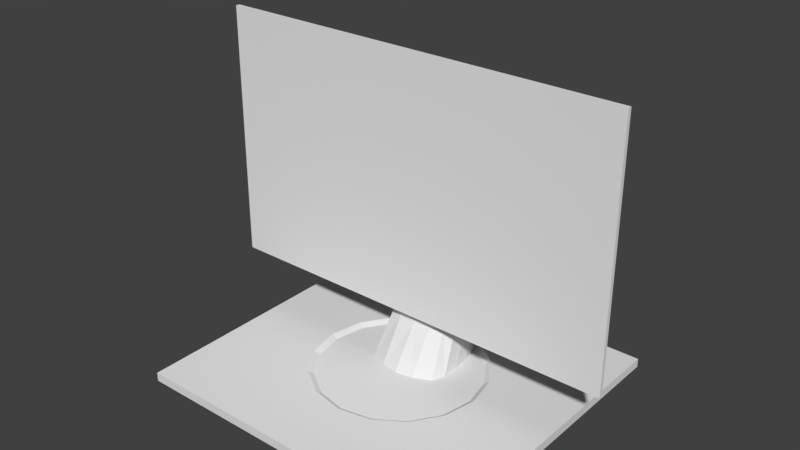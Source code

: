 # Source: Computer.blend  (saved by Blender 2.78.0; exported with 4.5.12 LTS)
import bpy
from mathutils import Matrix  # noqa: F401  (used for matrix-valued properties, if any)

bpy.ops.wm.read_factory_settings(use_empty=True)
scene = bpy.context.scene
scene.name = 'Scene'

# ---- collections
col_collection_1 = bpy.data.collections.new('Collection 1'); scene.collection.children.link(col_collection_1)

# ---- images (referenced by path relative to the original .blend; pixels are not part of the script)
import os
ASSET_DIR = os.environ.get("B2B_ASSET_DIR", "")  # directory of the original .blend (textures are referenced by path, not embedded)
HERE = os.path.dirname(os.path.abspath(__file__))  # packed textures are extracted next to this script under _unpacked/

def load_image(name, relpath, width, height, colorspace="sRGB"):
    """Load a texture the original file referenced (path relative to the .blend, or extracted next to this script)."""
    p = next((c for c in (os.path.join(HERE, relpath), os.path.join(ASSET_DIR, relpath)) if relpath and os.path.exists(c)), "")
    if p:
        img = bpy.data.images.load(p, check_existing=True)
        img.name = name
    else:  # same state as the original file: an image datablock whose file is absent (Cycles renders it pink)
        img = bpy.data.images.new(name, width, height)
        img.source = "FILE"
        img.filepath = "//" + (relpath or name)
    img.colorspace_settings.name = colorspace
    return img
img_computer = load_image('Computer', '', 1024, 1024, 'sRGB')

# ---- materials (node trees are filled in below, after node groups)
mat_material_001 = bpy.data.materials.new('Material.001')
mat_material_001.alpha_threshold = 0.0
mat_material_001.roughness = 0.5

# ---- material node trees
mat_material_001.use_nodes = True; mat_material_001.node_tree.nodes.clear()
_N = mat_material_001.node_tree.nodes; _L = mat_material_001.node_tree.links
n0 = _N.new('ShaderNodeOutputMaterial'); n0.name = 'Material Output'; n0.location = (300, 300)
n1 = _N.new('ShaderNodeBsdfDiffuse'); n1.name = 'Diffuse BSDF'; n1.location = (10, 300)
n2 = _N.new('ShaderNodeTexImage'); n2.name = 'Image Texture'; n2.location = (192, 146)
n2.width = 140
n2.image = img_computer
_L.new(n1.outputs[0], n0.inputs[0])
n0.is_active_output = True

# ---- world
world_world = bpy.data.worlds.new('World'); scene.world = world_world
world_world.color = (0.05088, 0.05088, 0.05088)
world_world.use_sun_shadow = False
world_world.sun_shadow_jitter_overblur = 0.0
world_world.cycles.sampling_method = 'MANUAL'

# ---- meshes
me_cube = bpy.data.meshes.new('Cube')
me_cube.from_pydata([(-0.3236, -0.2987, 0.0), (-0.1187, -0.1187, 0.01702), (-0.1187, 0.1187, 0.01702), (-0.3236, -0.2987, 0.01702), (-0.1679, -8.976e-09, 0.01702), (-0.06424, 0.1551, 0.01702), (-0.06424, -0.1551, 0.01702), (-0.1551, 0.06424, 0.01702), (-0.1551, -0.06424, 0.01702), (-0.06514, 0.1387, 0.01012), (-0.1111, 0.1111, 0.01012), (-0.06013, -0.1452, 0.01012), (-0.1111, -0.1111, 0.01012), (-0.1452, 0.06013, 0.01012), (-0.1452, -0.06013, 0.01012), (-0.1571, -1.449e-08, 0.01012), (-0.06804, 0.008884, 0.01012), (-0.07714, 0.06758, 0.01012), (-0.06758, -0.06758, 0.01012), (-0.05824, 0.07631, 0.1805), (-0.05454, 0.1783, 0.2347), (-0.07076, 0.1284, 0.2056), (-0.3236, 1.663e-06, 0.0), (-0.3236, 1.633e-06, 0.01702), (-0.2489, 0.2987, 0.0), (-0.2489, -0.2987, 0.0), (-0.2489, 0.2987, 0.01702), (-0.2489, -0.2987, 0.01702), (-0.2489, 6.964e-08, 0.0), (-0.3236, 0.2489, 0.0), (-0.3236, 0.2489, 0.01702), (-0.2489, 0.2489, 0.0), (-0.3236, -0.2489, 0.0), (-0.3236, -0.2489, 0.01702), (-0.2489, -0.2489, 0.0), (-0.05824, 0.07399, 0.2307), (-0.05809, 0.139, 0.3359), (-0.07076, 0.1027, 0.2751), (-0.06177, 0.05886, 0.2304), (-0.07138, 0.07582, 0.3815), (-0.07908, 0.0655, 0.294), (-0.3992, 0.02532, 0.2322), (-0.3992, 0.02554, 0.3774), (-0.3992, 0.02542, 0.2998), (-0.3992, 0.01756, 0.2322), (-0.3992, 0.01778, 0.3774), (-0.3992, 0.01766, 0.2998), (-0.3992, 0.02589, 0.6131), (-0.3992, 0.01813, 0.6131), (-0.3992, 0.02517, 0.1193), (-0.3992, 0.01741, 0.1193), (-0.03212, 0.1615, 0.01702), (-0.03212, -0.1615, 0.01702), (-0.03379, -0.006954, 0.01012), (-0.03007, 0.1512, 0.01012), (-0.03007, -0.1512, 0.01012), (-0.03379, -0.06758, 0.01012), (-0.03379, 0.06611, 0.1759), (-0.03007, 0.2034, 0.2424), (-0.1245, 0.2987, 0.0), (-0.1245, -0.2987, 0.0), (-0.1245, 0.2987, 0.01702), (-0.1245, -0.2987, 0.01702), (-0.1245, 5.48e-08, 0.0), (-0.1245, 0.2489, 0.0), (-0.1245, -0.2489, 0.0), (-0.03379, 0.06565, 0.2175), (-0.03007, 0.1465, 0.3462), (-0.03379, 0.05886, 0.2267), (-0.03007, 0.07371, 0.4303), (-0.1996, 0.02532, 0.1713), (-0.1996, 0.02555, 0.5292), (-0.1996, 0.01756, 0.2322), (-0.1996, 0.01779, 0.3834), (-0.1996, 0.01766, 0.2998), (-0.1996, 0.0259, 0.6131), (-0.1996, 0.01814, 0.6131), (-0.1996, 0.02517, 0.1193), (-0.1996, 0.01741, 0.1193), (-0.0553, 0.1679, 0.1222), (-0.07076, 0.1077, 0.1079), (-0.05824, 0.05308, 0.09399), (-0.03379, 0.04204, 0.09141), (-0.03007, 0.1871, 0.1263), (-0.1615, 0.03212, 0.01702), (-0.1512, 0.03007, 0.01012), (-0.07717, 0.03379, 0.01012), (-0.0696, 0.09803, 0.1907), (-0.3236, 0.1245, 0.0), (-0.3236, 0.1245, 0.01702), (-0.2489, 0.1245, 0.0), (-0.0696, 0.08494, 0.2463), (-0.07265, 0.06218, 0.2603), (-0.3992, 0.02537, 0.266), (-0.3992, 0.01761, 0.266), (-0.1996, 0.01761, 0.266), (-0.1245, 0.1245, 0.0), (-0.0696, 0.07568, 0.1004), (-0.3236, 0.2987, 0.0), (-0.3236, 0.2987, 0.01702), (-0.1369, 0.09147, 0.01702), (-0.1281, 0.08562, 0.01012), (-0.074, 0.1034, 0.01012), (-0.06466, 0.1547, 0.2199), (-0.2489, 0.2987, 0.0), (-0.06466, 0.1197, 0.3032), (-0.08585, 0.07029, 0.3432), (-0.3992, 0.02548, 0.3386), (-0.3992, 0.01772, 0.3386), (-0.1996, 0.01773, 0.3416), (-0.1245, 0.2987, 0.0), (-0.06466, 0.1391, 0.1154), (0.3236, -0.2987, 0.0), (0.1187, -0.1187, 0.01702), (0.1187, 0.1187, 0.01702), (0.3236, -0.2987, 0.01702), (0.0, 0.1679, 0.01702), (0.0, -0.1679, 0.01702), (0.1679, -8.976e-09, 0.01702), (0.06424, 0.1551, 0.01702), (0.06424, -0.1551, 0.01702), (0.1551, 0.06424, 0.01702), (0.1551, -0.06424, 0.01702), (0.06514, 0.1387, 0.01012), (0.1111, 0.1111, 0.01012), (0.06013, -0.1452, 0.01012), (0.1111, -0.1111, 0.01012), (0.1452, 0.06013, 0.01012), (0.0, 0.1571, 0.01012), (0.0, -0.1571, 0.01012), (0.1452, -0.06013, 0.01012), (0.1571, -1.449e-08, 0.01012), (0.0, -0.06758, 0.01012), (0.0, -0.01332, 0.01012), (0.06804, 0.008884, 0.01012), (0.07714, 0.06758, 0.01012), (0.06758, -0.06758, 0.01012), (0.0, 0.2088, 0.245), (0.0, 0.06255, 0.1759), (0.05824, 0.07631, 0.1805), (0.05454, 0.1783, 0.2347), (0.07076, 0.1284, 0.2056), (0.3236, 1.663e-06, 0.0), (0.3236, 1.633e-06, 0.01702), (0.0, 0.2987, 0.0), (0.0, -0.2987, 0.0), (0.0, 0.2987, 0.01702), (0.0, -0.2987, 0.01702), (0.0, 3.996e-08, 0.0), (0.2489, 0.2987, 0.0), (0.2489, -0.2987, 0.0), (0.2489, 0.2987, 0.01702), (0.2489, -0.2987, 0.01702), (0.2489, 6.964e-08, 0.0), (0.3236, 0.2489, 0.0), (0.3236, 0.2489, 0.01702), (0.0, 0.2489, 0.0), (0.2489, 0.2489, 0.0), (0.3236, -0.2489, 0.0), (0.3236, -0.2489, 0.01702), (0.0, -0.2489, 0.0), (0.2489, -0.2489, 0.0), (0.0, 0.1496, 0.3513), (0.0, 0.06327, 0.2175), (0.05824, 0.07399, 0.2307), (0.05809, 0.139, 0.3359), (0.07076, 0.1027, 0.2751), (0.0, 0.0743, 0.4362), (0.0, 0.05886, 0.2267), (0.06177, 0.05886, 0.2304), (0.07138, 0.07582, 0.3815), (0.07908, 0.0655, 0.294), (0.0, 0.02556, 0.5893), (0.0, 0.02532, 0.144), (0.3992, 0.02532, 0.2322), (0.3992, 0.02554, 0.3774), (0.3992, 0.02542, 0.2998), (0.0, 0.0178, 0.3893), (0.0, 0.01766, 0.2998), (0.0, 0.01756, 0.2322), (0.3992, 0.01756, 0.2322), (0.3992, 0.01778, 0.3774), (0.3992, 0.01766, 0.2998), (0.0, 0.02591, 0.6131), (0.0, 0.01815, 0.6131), (0.3992, 0.02589, 0.6131), (0.3992, 0.01813, 0.6131), (0.3992, 0.02517, 0.1193), (0.0, 0.02517, 0.1193), (0.0, 0.01741, 0.1193), (0.3992, 0.01741, 0.1193), (0.03212, 0.1615, 0.01702), (0.03212, -0.1615, 0.01702), (0.03379, -0.006954, 0.01012), (0.03007, 0.1512, 0.01012), (0.03007, -0.1512, 0.01012), (0.03379, -0.06758, 0.01012), (0.03379, 0.06611, 0.1759), (0.03007, 0.2034, 0.2424), (0.1245, 0.2987, 0.0), (0.1245, -0.2987, 0.0), (0.1245, 0.2987, 0.01702), (0.1245, -0.2987, 0.01702), (0.1245, 5.48e-08, 0.0), (0.1245, 0.2489, 0.0), (0.1245, -0.2489, 0.0), (0.03379, 0.06565, 0.2175), (0.03007, 0.1465, 0.3462), (0.03379, 0.05886, 0.2267), (0.03007, 0.07371, 0.4303), (0.1996, 0.02532, 0.1713), (0.1996, 0.02555, 0.5292), (0.1996, 0.01756, 0.2322), (0.1996, 0.01779, 0.3834), (0.1996, 0.01766, 0.2998), (0.1996, 0.0259, 0.6131), (0.1996, 0.01814, 0.6131), (0.1996, 0.02517, 0.1193), (0.1996, 0.01741, 0.1193), (0.0553, 0.1679, 0.1222), (0.07076, 0.1077, 0.1079), (0.05824, 0.05308, 0.09399), (0.0, 0.1927, 0.1276), (0.0, 0.03848, 0.0902), (0.03379, 0.04204, 0.09141), (0.03007, 0.1871, 0.1263), (0.1615, 0.03212, 0.01702), (0.1512, 0.03007, 0.01012), (0.07717, 0.03379, 0.01012), (0.0696, 0.09803, 0.1907), (0.3236, 0.1245, 0.0), (0.3236, 0.1245, 0.01702), (0.0, 0.1245, 0.0), (0.2489, 0.1245, 0.0), (0.0696, 0.08494, 0.2463), (0.07265, 0.06218, 0.2603), (0.3992, 0.02537, 0.266), (0.0, 0.01761, 0.266), (0.3992, 0.01761, 0.266), (0.1996, 0.01761, 0.266), (0.1245, 0.1245, 0.0), (0.0696, 0.07568, 0.1004), (0.3236, 0.2987, 0.0), (0.3236, 0.2987, 0.01702), (0.1369, 0.09147, 0.01702), (0.1281, 0.08562, 0.01012), (0.074, 0.1034, 0.01012), (0.06466, 0.1547, 0.2199), (0.0, 0.2987, 0.0), (0.2489, 0.2987, 0.0), (0.06466, 0.1197, 0.3032), (0.08585, 0.07029, 0.3432), (0.3992, 0.02548, 0.3386), (0.0, 0.01773, 0.3446), (0.3992, 0.01772, 0.3386), (0.1996, 0.01773, 0.3416), (0.1245, 0.2987, 0.0), (0.06466, 0.1391, 0.1154)], [], [(34, 25, 0, 32), (84, 4, 15, 85), (25, 27, 3, 0), (2, 5, 26, 99), (27, 6, 1, 3), (4, 8, 14, 15), (52, 117, 129, 55), (100, 7, 13, 101), (51, 5, 9, 54), (1, 6, 11, 12), (5, 2, 10, 9), (8, 1, 12, 14), (18, 14, 12, 11), (83, 79, 20, 58), (86, 85, 15, 16), (97, 81, 19, 87), (102, 101, 13, 17), (111, 80, 21, 103), (56, 18, 11, 55), (53, 16, 18, 56), (16, 15, 14, 18), (58, 20, 36, 67), (103, 21, 37, 105), (82, 223, 138, 57), (32, 33, 23, 22), (90, 28, 22, 88), (51, 116, 146, 61), (8, 4, 23, 33), (96, 63, 28, 90), (61, 59, 24, 26), (60, 62, 27, 25), (65, 60, 25, 34), (110, 64, 31, 104), (104, 31, 29, 98), (88, 89, 30, 29), (63, 65, 34, 28), (0, 3, 33, 32), (28, 34, 32, 22), (89, 84, 7, 30), (1, 8, 33, 3), (62, 52, 6, 27), (91, 35, 38, 92), (67, 36, 39, 69), (87, 19, 35, 91), (57, 138, 163, 66), (106, 40, 43, 107), (66, 163, 168, 68), (105, 37, 40, 106), (44, 41, 49, 50), (93, 41, 44, 94), (69, 39, 42, 71), (92, 38, 41, 93), (68, 168, 173, 70), (95, 94, 44, 72), (109, 108, 46, 74), (107, 43, 46, 108), (70, 173, 188, 77), (75, 47, 48, 76), (42, 45, 48, 47), (71, 42, 47, 75), (73, 177, 184, 76), (77, 188, 189, 78), (72, 44, 50, 78), (179, 72, 78, 189), (49, 77, 78, 50), (45, 73, 76, 48), (172, 71, 75, 183), (183, 75, 76, 184), (41, 70, 77, 49), (253, 109, 74, 178), (237, 95, 72, 179), (38, 68, 70, 41), (167, 69, 71, 172), (35, 66, 68, 38), (19, 57, 66, 35), (162, 67, 69, 167), (147, 117, 52, 62), (148, 160, 65, 63), (248, 156, 64, 110), (160, 145, 60, 65), (145, 147, 62, 60), (146, 144, 59, 61), (232, 148, 63, 96), (5, 51, 61, 26), (81, 82, 57, 19), (137, 58, 67, 162), (133, 53, 56, 132), (132, 56, 55, 129), (222, 83, 58, 137), (116, 51, 54, 128), (6, 52, 55, 11), (128, 54, 83, 222), (16, 53, 82, 81), (53, 133, 223, 82), (102, 17, 80, 111), (86, 16, 81, 97), (54, 9, 79, 83), (17, 86, 97, 80), (156, 232, 96, 64), (178, 74, 95, 237), (74, 46, 94, 95), (40, 92, 93, 43), (43, 93, 94, 46), (21, 87, 91, 37), (37, 91, 92, 40), (23, 4, 84, 89), (22, 23, 89, 88), (64, 96, 90, 31), (31, 90, 88, 29), (80, 97, 87, 21), (17, 13, 85, 86), (7, 84, 85, 13), (9, 102, 111, 79), (144, 248, 110, 59), (177, 73, 109, 253), (42, 107, 108, 45), (73, 45, 108, 109), (36, 105, 106, 39), (39, 106, 107, 42), (24, 104, 98), (59, 110, 104, 24), (20, 103, 105, 36), (79, 111, 103, 20), (9, 10, 101, 102), (2, 100, 101, 10), (30, 7, 100, 99), (29, 30, 99, 98), (26, 24, 98, 99), (100, 2, 99), (161, 158, 112, 150), (226, 227, 131, 118), (150, 112, 115, 152), (114, 243, 151, 119), (152, 115, 113, 120), (118, 131, 130, 122), (192, 195, 129, 117), (244, 245, 127, 121), (191, 194, 123, 119), (113, 126, 125, 120), (119, 123, 124, 114), (122, 130, 126, 113), (136, 125, 126, 130), (225, 198, 140, 219), (228, 134, 131, 227), (241, 229, 139, 221), (246, 135, 127, 245), (257, 247, 141, 220), (196, 195, 125, 136), (193, 196, 136, 134), (134, 136, 130, 131), (198, 207, 165, 140), (247, 250, 166, 141), (224, 197, 138, 223), (158, 142, 143, 159), (233, 230, 142, 153), (191, 201, 146, 116), (122, 159, 143, 118), (240, 233, 153, 203), (201, 151, 149, 199), (200, 150, 152, 202), (205, 161, 150, 200), (256, 249, 157, 204), (249, 242, 154, 157), (230, 154, 155, 231), (203, 153, 161, 205), (112, 158, 159, 115), (153, 142, 158, 161), (231, 155, 121, 226), (113, 115, 159, 122), (202, 152, 120, 192), (234, 235, 169, 164), (207, 209, 170, 165), (229, 234, 164, 139), (197, 206, 163, 138), (251, 252, 176, 171), (206, 208, 168, 163), (250, 251, 171, 166), (180, 190, 187, 174), (236, 238, 180, 174), (209, 211, 175, 170), (235, 236, 174, 169), (208, 210, 173, 168), (239, 212, 180, 238), (255, 214, 182, 254), (252, 254, 182, 176), (210, 217, 188, 173), (215, 216, 186, 185), (175, 185, 186, 181), (211, 215, 185, 175), (213, 216, 184, 177), (217, 218, 189, 188), (212, 218, 190, 180), (179, 189, 218, 212), (187, 190, 218, 217), (181, 186, 216, 213), (172, 183, 215, 211), (183, 184, 216, 215), (174, 187, 217, 210), (253, 178, 214, 255), (237, 179, 212, 239), (169, 174, 210, 208), (167, 172, 211, 209), (164, 169, 208, 206), (139, 164, 206, 197), (162, 167, 209, 207), (147, 202, 192, 117), (148, 203, 205, 160), (248, 256, 204, 156), (160, 205, 200, 145), (145, 200, 202, 147), (146, 201, 199, 144), (232, 240, 203, 148), (119, 151, 201, 191), (221, 139, 197, 224), (137, 162, 207, 198), (133, 132, 196, 193), (132, 129, 195, 196), (222, 137, 198, 225), (116, 128, 194, 191), (120, 125, 195, 192), (128, 222, 225, 194), (134, 221, 224, 193), (193, 224, 223, 133), (246, 257, 220, 135), (228, 241, 221, 134), (194, 225, 219, 123), (135, 220, 241, 228), (156, 204, 240, 232), (178, 237, 239, 214), (214, 239, 238, 182), (171, 176, 236, 235), (176, 182, 238, 236), (141, 166, 234, 229), (166, 171, 235, 234), (143, 231, 226, 118), (142, 230, 231, 143), (204, 157, 233, 240), (157, 154, 230, 233), (220, 141, 229, 241), (135, 228, 227, 127), (121, 127, 227, 226), (123, 219, 257, 246), (144, 199, 256, 248), (177, 253, 255, 213), (175, 181, 254, 252), (213, 255, 254, 181), (165, 170, 251, 250), (170, 175, 252, 251), (149, 242, 249), (199, 149, 249, 256), (140, 165, 250, 247), (219, 140, 247, 257), (123, 246, 245, 124), (114, 124, 245, 244), (155, 243, 244, 121), (154, 242, 243, 155), (151, 243, 242, 149), (244, 243, 114)])
_uv = me_cube.uv_layers.new(name='UVMap')
_uv.uv.foreach_set('vector', [0.03576, 0.608, 0.03572, 0.6273, 0.006749, 0.6272, 0.006833, 0.6079, 0.5806, 0.506, 0.5681, 0.5081, 0.5681, 0.5031, 0.5798, 0.5012, 0.03572, 0.6273, 0.0357, 0.6339, 0.006725, 0.6338, 0.006749, 0.6272, 0.08584, 0.7962, 0.107, 0.8104, 0.03503, 0.866, 0.006011, 0.8659, 0.0357, 0.6339, 0.1074, 0.6899, 0.08613, 0.704, 0.006725, 0.6338, 0.5681, 0.5081, 0.5431, 0.5039, 0.5447, 0.4992, 0.5681, 0.5031, 0.4985, 0.4617, 0.4934, 0.4501, 0.4982, 0.4488, 0.503, 0.4597, 0.6043, 0.4979, 0.5931, 0.5039, 0.5915, 0.4992, 0.602, 0.4936, 0.6376, 0.4617, 0.6327, 0.4733, 0.6259, 0.4722, 0.6331, 0.4598, 0.5208, 0.4919, 0.5036, 0.4732, 0.5078, 0.4705, 0.5239, 0.488, 0.6327, 0.4733, 0.6154, 0.4919, 0.6124, 0.488, 0.6259, 0.4722, 0.5431, 0.5039, 0.5208, 0.4919, 0.5239, 0.488, 0.5447, 0.4992, 0.4578, 0.4145, 0.4317, 0.4044, 0.45, 0.3935, 0.4713, 0.3893, 0.4094, 0.5303, 0.4188, 0.5225, 0.4377, 0.56, 0.4282, 0.5685, 0.4352, 0.4503, 0.4128, 0.4298, 0.4175, 0.4199, 0.4451, 0.4442, 0.4447, 0.4935, 0.4523, 0.4857, 0.4639, 0.5214, 0.4575, 0.5299, 0.4125, 0.4706, 0.4049, 0.45, 0.4074, 0.4392, 0.4239, 0.4604, 0.427, 0.5135, 0.4357, 0.5036, 0.4498, 0.5411, 0.4434, 0.5508, 0.4696, 0.4192, 0.4578, 0.4145, 0.4713, 0.3893, 0.4822, 0.3913, 0.4615, 0.4419, 0.4451, 0.4442, 0.4578, 0.4145, 0.4696, 0.4192, 0.4451, 0.4442, 0.4175, 0.4199, 0.4317, 0.4044, 0.4578, 0.4145, 0.4282, 0.5685, 0.4377, 0.56, 0.4643, 0.588, 0.4584, 0.5976, 0.4434, 0.5508, 0.4498, 0.5411, 0.4699, 0.5623, 0.4672, 0.5745, 0.4622, 0.4812, 0.4751, 0.4782, 0.484, 0.5092, 0.4725, 0.5147, 0.006833, 0.6079, 0.000243, 0.6079, 0.0007392, 0.5116, 0.007272, 0.5117, 0.03564, 0.4643, 0.03582, 0.5119, 0.007272, 0.5117, 0.007756, 0.4643, 0.1194, 0.813, 0.1319, 0.8155, 0.1317, 0.8663, 0.08339, 0.8662, 0.07192, 0.7251, 0.06688, 0.7501, 0.006368, 0.7499, 0.006666, 0.6532, 0.08301, 0.464, 0.08371, 0.5119, 0.03582, 0.5119, 0.03564, 0.4643, 0.1029, 0.3904, 0.1032, 0.3951, 0.05567, 0.3979, 0.05535, 0.3903, 0.08401, 0.6274, 0.084, 0.634, 0.0357, 0.6339, 0.03572, 0.6273, 0.08403, 0.6081, 0.08401, 0.6274, 0.03572, 0.6273, 0.03576, 0.608, 0.07931, 0.3969, 0.08079, 0.4162, 0.03448, 0.4177, 0.03341, 0.3996, 0.03341, 0.3996, 0.03448, 0.4177, 0.008406, 0.4182, 0.008845, 0.4006, 0.007756, 0.4643, 0.001366, 0.4642, 0.002253, 0.4181, 0.008406, 0.4182, 0.08371, 0.5119, 0.08403, 0.6081, 0.03576, 0.608, 0.03582, 0.5119, 0.006749, 0.6272, 0.0001499, 0.6272, 0.000243, 0.6079, 0.006833, 0.6079, 0.03582, 0.5119, 0.03576, 0.608, 0.006833, 0.6079, 0.007272, 0.5117, 0.006219, 0.7982, 0.06933, 0.7626, 0.07177, 0.775, 0.006071, 0.8466, 0.08613, 0.704, 0.07192, 0.7251, 0.006666, 0.6532, 0.006725, 0.6338, 0.084, 0.634, 0.1199, 0.6875, 0.1074, 0.6899, 0.0357, 0.6339, 0.4727, 0.549, 0.4762, 0.54, 0.4825, 0.5408, 0.4829, 0.5524, 0.4584, 0.5976, 0.4643, 0.588, 0.4911, 0.5984, 0.4909, 0.6224, 0.4575, 0.5299, 0.4639, 0.5214, 0.4762, 0.54, 0.4727, 0.549, 0.4725, 0.5147, 0.484, 0.5092, 0.4909, 0.5215, 0.4811, 0.5287, 0.3131, 0.1064, 0.3156, 0.1254, 0.1913, 0.1245, 0.1911, 0.1095, 0.4811, 0.5287, 0.4909, 0.5215, 0.4931, 0.5242, 0.4841, 0.5314, 0.4672, 0.5745, 0.4699, 0.5623, 0.4858, 0.5647, 0.4908, 0.5827, 0.1477, 0.1972, 0.1477, 0.1942, 0.1914, 0.1944, 0.1914, 0.1974, 0.1346, 0.1941, 0.1477, 0.1942, 0.1477, 0.1972, 0.1346, 0.1971, 0.3344, 0.07318, 0.3187, 0.09167, 0.191, 0.09444, 0.268, 0.03331, 0.3181, 0.1383, 0.3222, 0.1499, 0.1916, 0.1506, 0.1914, 0.1375, 0.3329, 0.1514, 0.3458, 0.1514, 0.3457, 0.1856, 0.2688, 0.1746, 0.2685, 0.2545, 0.1911, 0.2542, 0.1912, 0.2411, 0.2685, 0.2414, 0.2684, 0.2837, 0.1911, 0.2824, 0.1911, 0.2673, 0.2684, 0.2676, 0.1065, 0.194, 0.1215, 0.1941, 0.1215, 0.1971, 0.1065, 0.197, 0.2688, 0.1746, 0.3457, 0.1856, 0.3457, 0.1951, 0.2687, 0.1947, 0.9226, 0.1933, 0.9998, 0.1931, 0.9999, 0.1961, 0.9226, 0.1963, 0.09145, 0.1939, 0.09144, 0.1969, 0.0001499, 0.1965, 0.0001641, 0.1935, 0.268, 0.03331, 0.191, 0.09444, 0.1893, 0.001747, 0.2676, 0.0005259, 0.2683, 0.2999, 0.3456, 0.3024, 0.3456, 0.389, 0.2682, 0.389, 0.2687, 0.1947, 0.3457, 0.1951, 0.3457, 0.1981, 0.2686, 0.1977, 0.2685, 0.2414, 0.1912, 0.2411, 0.1914, 0.1974, 0.2686, 0.1977, 0.3457, 0.2416, 0.2685, 0.2414, 0.2686, 0.1977, 0.3457, 0.1981, 0.1914, 0.1944, 0.2687, 0.1947, 0.2686, 0.1977, 0.1914, 0.1974, 0.191, 0.2974, 0.2683, 0.2999, 0.2682, 0.389, 0.1908, 0.3888, 0.3459, 0.009482, 0.268, 0.03331, 0.2676, 0.0005259, 0.346, 0.0001499, 0.8454, 0.1935, 0.9226, 0.1933, 0.9226, 0.1963, 0.8454, 0.1965, 0.1916, 0.1506, 0.2688, 0.1746, 0.2687, 0.1947, 0.1914, 0.1944, 0.3456, 0.285, 0.2684, 0.2837, 0.2684, 0.2676, 0.3457, 0.2677, 0.3457, 0.2547, 0.2685, 0.2545, 0.2685, 0.2414, 0.3457, 0.2416, 0.3222, 0.1499, 0.3329, 0.1514, 0.2688, 0.1746, 0.1916, 0.1506, 0.3458, 0.07094, 0.3344, 0.07318, 0.268, 0.03331, 0.3459, 0.009482, 0.4762, 0.54, 0.4811, 0.5287, 0.4841, 0.5314, 0.4825, 0.5408, 0.4639, 0.5214, 0.4725, 0.5147, 0.4811, 0.5287, 0.4762, 0.54, 0.4517, 0.6067, 0.4584, 0.5976, 0.4909, 0.6224, 0.4852, 0.6323, 0.1324, 0.6341, 0.1324, 0.685, 0.1199, 0.6875, 0.084, 0.634, 0.1324, 0.5118, 0.1324, 0.6081, 0.08403, 0.6081, 0.08371, 0.5119, 0.1323, 0.3938, 0.1323, 0.4145, 0.08079, 0.4162, 0.07931, 0.3969, 0.1324, 0.6081, 0.1324, 0.6274, 0.08401, 0.6274, 0.08403, 0.6081, 0.1324, 0.6274, 0.1324, 0.6341, 0.084, 0.634, 0.08401, 0.6274, 0.1323, 0.3893, 0.1323, 0.3933, 0.1032, 0.3951, 0.1029, 0.3904, 0.1324, 0.4634, 0.1324, 0.5118, 0.08371, 0.5119, 0.08301, 0.464, 0.107, 0.8104, 0.1194, 0.813, 0.08339, 0.8662, 0.03503, 0.866, 0.4523, 0.4857, 0.4622, 0.4812, 0.4725, 0.5147, 0.4639, 0.5214, 0.4196, 0.5757, 0.4282, 0.5685, 0.4584, 0.5976, 0.4517, 0.6067, 0.4751, 0.4423, 0.4615, 0.4419, 0.4696, 0.4192, 0.4813, 0.4234, 0.4813, 0.4234, 0.4696, 0.4192, 0.4822, 0.3913, 0.4931, 0.3933, 0.3992, 0.5364, 0.4094, 0.5303, 0.4282, 0.5685, 0.4196, 0.5757, 0.6425, 0.45, 0.6376, 0.4617, 0.6331, 0.4598, 0.6377, 0.4488, 0.5036, 0.4732, 0.4985, 0.4617, 0.503, 0.4597, 0.5078, 0.4705, 0.3794, 0.4937, 0.3899, 0.4881, 0.4094, 0.5303, 0.3992, 0.5364, 0.4451, 0.4442, 0.4615, 0.4419, 0.4622, 0.4812, 0.4523, 0.4857, 0.4615, 0.4419, 0.4751, 0.4423, 0.4751, 0.4782, 0.4622, 0.4812, 0.4125, 0.4706, 0.4239, 0.4604, 0.4357, 0.5036, 0.427, 0.5135, 0.4352, 0.4503, 0.4451, 0.4442, 0.4523, 0.4857, 0.4447, 0.4935, 0.3899, 0.4881, 0.4021, 0.4808, 0.4188, 0.5225, 0.4094, 0.5303, 0.4239, 0.4604, 0.4352, 0.4503, 0.4447, 0.4935, 0.4357, 0.5036, 0.1323, 0.4145, 0.1324, 0.4634, 0.08301, 0.464, 0.08079, 0.4162, 0.3457, 0.2677, 0.2684, 0.2676, 0.2685, 0.2545, 0.3457, 0.2547, 0.2684, 0.2676, 0.1911, 0.2673, 0.1911, 0.2542, 0.2685, 0.2545, 0.3156, 0.1254, 0.3181, 0.1383, 0.1914, 0.1375, 0.1913, 0.1245, 0.1215, 0.1941, 0.1346, 0.1941, 0.1346, 0.1971, 0.1215, 0.1971, 0.4498, 0.5411, 0.4575, 0.5299, 0.4727, 0.549, 0.4699, 0.5623, 0.4699, 0.5623, 0.4727, 0.549, 0.4829, 0.5524, 0.4858, 0.5647, 0.006368, 0.7499, 0.06688, 0.7501, 0.06933, 0.7626, 0.006219, 0.7982, 0.007272, 0.5117, 0.0007392, 0.5116, 0.001366, 0.4642, 0.007756, 0.4643, 0.08079, 0.4162, 0.08301, 0.464, 0.03564, 0.4643, 0.03448, 0.4177, 0.03448, 0.4177, 0.03564, 0.4643, 0.007756, 0.4643, 0.008406, 0.4182, 0.4357, 0.5036, 0.4447, 0.4935, 0.4575, 0.5299, 0.4498, 0.5411, 0.4239, 0.4604, 0.4074, 0.4392, 0.4128, 0.4298, 0.4352, 0.4503, 0.5931, 0.5039, 0.5806, 0.506, 0.5798, 0.5012, 0.5915, 0.4992, 0.4021, 0.4808, 0.4125, 0.4706, 0.427, 0.5135, 0.4188, 0.5225, 0.1323, 0.3933, 0.1323, 0.3938, 0.07931, 0.3969, 0.1032, 0.3951, 0.3456, 0.3024, 0.2683, 0.2999, 0.2684, 0.2837, 0.3456, 0.285, 0.09145, 0.1939, 0.1065, 0.194, 0.1065, 0.197, 0.09144, 0.1969, 0.2683, 0.2999, 0.191, 0.2974, 0.1911, 0.2824, 0.2684, 0.2837, 0.4643, 0.588, 0.4672, 0.5745, 0.4908, 0.5827, 0.4911, 0.5984, 0.3187, 0.09167, 0.3131, 0.1064, 0.1911, 0.1095, 0.191, 0.09444, 0.05567, 0.3979, 0.03341, 0.3996, 0.008845, 0.4006, 0.1032, 0.3951, 0.07931, 0.3969, 0.03341, 0.3996, 0.05567, 0.3979, 0.4377, 0.56, 0.4434, 0.5508, 0.4672, 0.5745, 0.4643, 0.588, 0.4188, 0.5225, 0.427, 0.5135, 0.4434, 0.5508, 0.4377, 0.56, 0.4021, 0.4808, 0.4014, 0.4605, 0.4049, 0.45, 0.4125, 0.4706, 0.6154, 0.4919, 0.6043, 0.4979, 0.602, 0.4936, 0.6124, 0.488, 0.006071, 0.8466, 0.07177, 0.775, 0.07881, 0.7856, 0.006011, 0.8659, 0.008406, 0.4182, 0.002253, 0.4181, 0.002795, 0.4004, 0.008845, 0.4006, 0.05535, 0.3903, 0.05567, 0.3979, 0.008845, 0.4006, 0.008904, 0.3901, 0.07881, 0.7856, 0.08584, 0.7962, 0.006011, 0.8659, 0.229, 0.608, 0.2579, 0.6079, 0.258, 0.6272, 0.229, 0.6273, 0.5806, 0.3914, 0.5798, 0.3962, 0.5681, 0.3943, 0.5681, 0.3893, 0.229, 0.6273, 0.258, 0.6272, 0.258, 0.6338, 0.229, 0.6339, 0.1789, 0.7962, 0.2587, 0.8659, 0.2297, 0.866, 0.1578, 0.8104, 0.229, 0.6339, 0.258, 0.6338, 0.1786, 0.704, 0.1574, 0.6899, 0.5681, 0.3893, 0.5681, 0.3943, 0.5447, 0.3982, 0.5431, 0.3935, 0.4985, 0.4357, 0.503, 0.4377, 0.4982, 0.4485, 0.4934, 0.4473, 0.6043, 0.3995, 0.602, 0.4038, 0.5915, 0.3981, 0.5931, 0.3935, 0.6376, 0.4357, 0.6331, 0.4376, 0.6259, 0.4252, 0.6327, 0.4241, 0.5208, 0.4055, 0.5239, 0.4094, 0.5078, 0.4268, 0.5036, 0.4241, 0.6327, 0.4241, 0.6259, 0.4252, 0.6124, 0.4094, 0.6154, 0.4055, 0.5431, 0.3935, 0.5447, 0.3982, 0.5239, 0.4094, 0.5208, 0.4055, 0.3026, 0.4148, 0.2897, 0.3893, 0.3109, 0.394, 0.3289, 0.4053, 0.3484, 0.5317, 0.3288, 0.5694, 0.3194, 0.5607, 0.3392, 0.5236, 0.3244, 0.4511, 0.3146, 0.4447, 0.3428, 0.4211, 0.3473, 0.4311, 0.3139, 0.494, 0.3003, 0.5302, 0.2941, 0.5215, 0.3065, 0.4861, 0.3466, 0.4719, 0.3354, 0.4614, 0.3525, 0.4406, 0.3546, 0.4514, 0.3312, 0.5145, 0.314, 0.5514, 0.3078, 0.5415, 0.3227, 0.5044, 0.2907, 0.4192, 0.2787, 0.3911, 0.2897, 0.3893, 0.3026, 0.4148, 0.2983, 0.4421, 0.2907, 0.4192, 0.3026, 0.4148, 0.3146, 0.4447, 0.3146, 0.4447, 0.3026, 0.4148, 0.3289, 0.4053, 0.3428, 0.4211, 0.3288, 0.5694, 0.2979, 0.5979, 0.2922, 0.5881, 0.3194, 0.5607, 0.314, 0.5514, 0.2896, 0.5746, 0.2872, 0.5623, 0.3078, 0.5415, 0.2967, 0.4813, 0.2857, 0.5147, 0.2743, 0.5089, 0.2839, 0.4781, 0.2579, 0.6079, 0.2574, 0.5117, 0.264, 0.5116, 0.2645, 0.6079, 0.2291, 0.4643, 0.2569, 0.4643, 0.2574, 0.5117, 0.2289, 0.5118, 0.1453, 0.813, 0.1814, 0.8662, 0.133, 0.8663, 0.1328, 0.8155, 0.1928, 0.7251, 0.2581, 0.6531, 0.2584, 0.7499, 0.1979, 0.7501, 0.1817, 0.4639, 0.2291, 0.4643, 0.2289, 0.5118, 0.181, 0.5119, 0.1618, 0.3904, 0.2093, 0.3903, 0.209, 0.3979, 0.1615, 0.3951, 0.1807, 0.6274, 0.229, 0.6273, 0.229, 0.6339, 0.1807, 0.634, 0.1807, 0.6081, 0.229, 0.608, 0.229, 0.6273, 0.1807, 0.6274, 0.1854, 0.3969, 0.2313, 0.3996, 0.2302, 0.4177, 0.1839, 0.4162, 0.2313, 0.3996, 0.2558, 0.4006, 0.2563, 0.4182, 0.2302, 0.4177, 0.2569, 0.4643, 0.2563, 0.4182, 0.2624, 0.4181, 0.2633, 0.4642, 0.181, 0.5119, 0.2289, 0.5118, 0.229, 0.608, 0.1807, 0.6081, 0.258, 0.6272, 0.2579, 0.6079, 0.2645, 0.6079, 0.2646, 0.6272, 0.2289, 0.5118, 0.2574, 0.5117, 0.2579, 0.6079, 0.229, 0.608, 0.2585, 0.7982, 0.2587, 0.8466, 0.193, 0.775, 0.1954, 0.7625, 0.1786, 0.704, 0.258, 0.6338, 0.2581, 0.6531, 0.1928, 0.7251, 0.1807, 0.634, 0.229, 0.6339, 0.1574, 0.6899, 0.1449, 0.6874, 0.2847, 0.5489, 0.2745, 0.5521, 0.2751, 0.5406, 0.2814, 0.5398, 0.2979, 0.5979, 0.2649, 0.6219, 0.2652, 0.598, 0.2922, 0.5881, 0.3003, 0.5302, 0.2847, 0.5489, 0.2814, 0.5398, 0.2941, 0.5215, 0.2857, 0.5147, 0.2768, 0.5284, 0.2671, 0.521, 0.2743, 0.5089, 0.3785, 0.1066, 0.5003, 0.1098, 0.5001, 0.1248, 0.3759, 0.1255, 0.2768, 0.5284, 0.2737, 0.5311, 0.2649, 0.5237, 0.2671, 0.521, 0.2896, 0.5746, 0.2659, 0.5822, 0.2713, 0.5643, 0.2872, 0.5623, 0.5436, 0.1975, 0.4999, 0.1976, 0.4999, 0.1946, 0.5436, 0.1945, 0.5567, 0.1945, 0.5567, 0.1975, 0.5436, 0.1975, 0.5436, 0.1945, 0.3573, 0.07324, 0.4238, 0.0336, 0.5005, 0.09483, 0.3729, 0.09185, 0.3735, 0.1384, 0.5, 0.1379, 0.4998, 0.151, 0.3694, 0.1499, 0.3587, 0.1514, 0.4227, 0.1748, 0.3457, 0.1856, 0.3458, 0.1514, 0.4229, 0.2546, 0.4228, 0.2415, 0.5001, 0.2414, 0.5001, 0.2545, 0.4229, 0.2839, 0.4229, 0.2677, 0.5001, 0.2675, 0.5002, 0.2826, 0.5848, 0.1944, 0.5848, 0.1974, 0.5698, 0.1974, 0.5697, 0.1944, 0.4227, 0.1748, 0.4227, 0.1949, 0.3457, 0.1951, 0.3457, 0.1856, 0.7682, 0.1938, 0.7682, 0.1968, 0.691, 0.197, 0.691, 0.194, 0.5998, 0.1943, 0.691, 0.194, 0.691, 0.197, 0.5998, 0.1973, 0.4238, 0.0336, 0.4243, 0.0008395, 0.5025, 0.00232, 0.5005, 0.09483, 0.4229, 0.3, 0.4229, 0.389, 0.3456, 0.389, 0.3456, 0.3024, 0.4227, 0.1949, 0.4227, 0.1979, 0.3457, 0.1981, 0.3457, 0.1951, 0.4228, 0.2415, 0.4227, 0.1979, 0.4999, 0.1976, 0.5001, 0.2414, 0.3457, 0.2416, 0.3457, 0.1981, 0.4227, 0.1979, 0.4228, 0.2415, 0.4999, 0.1946, 0.4999, 0.1976, 0.4227, 0.1979, 0.4227, 0.1949, 0.5002, 0.2976, 0.5003, 0.389, 0.4229, 0.389, 0.4229, 0.3, 0.3459, 0.009482, 0.346, 0.0001499, 0.4243, 0.0008395, 0.4238, 0.0336, 0.8454, 0.1935, 0.8454, 0.1965, 0.7682, 0.1968, 0.7682, 0.1938, 0.4998, 0.151, 0.4999, 0.1946, 0.4227, 0.1949, 0.4227, 0.1748, 0.3456, 0.285, 0.3457, 0.2677, 0.4229, 0.2677, 0.4229, 0.2839, 0.3457, 0.2547, 0.3457, 0.2416, 0.4228, 0.2415, 0.4229, 0.2546, 0.3694, 0.1499, 0.4998, 0.151, 0.4227, 0.1748, 0.3587, 0.1514, 0.3458, 0.07094, 0.3459, 0.009482, 0.4238, 0.0336, 0.3573, 0.07324, 0.2814, 0.5398, 0.2751, 0.5406, 0.2737, 0.5311, 0.2768, 0.5284, 0.2941, 0.5215, 0.2814, 0.5398, 0.2768, 0.5284, 0.2857, 0.5147, 0.3044, 0.6071, 0.2703, 0.6319, 0.2649, 0.6219, 0.2979, 0.5979, 0.1324, 0.6341, 0.1807, 0.634, 0.1449, 0.6874, 0.1324, 0.685, 0.1324, 0.5118, 0.181, 0.5119, 0.1807, 0.6081, 0.1324, 0.6081, 0.1323, 0.3938, 0.1854, 0.3969, 0.1839, 0.4162, 0.1323, 0.4145, 0.1324, 0.6081, 0.1807, 0.6081, 0.1807, 0.6274, 0.1324, 0.6274, 0.1324, 0.6274, 0.1807, 0.6274, 0.1807, 0.634, 0.1324, 0.6341, 0.1323, 0.3893, 0.1618, 0.3904, 0.1615, 0.3951, 0.1323, 0.3933, 0.1324, 0.4634, 0.1817, 0.4639, 0.181, 0.5119, 0.1324, 0.5118, 0.1578, 0.8104, 0.2297, 0.866, 0.1814, 0.8662, 0.1453, 0.813, 0.3065, 0.4861, 0.2941, 0.5215, 0.2857, 0.5147, 0.2967, 0.4813, 0.3372, 0.5768, 0.3044, 0.6071, 0.2979, 0.5979, 0.3288, 0.5694, 0.2847, 0.4422, 0.2789, 0.4232, 0.2907, 0.4192, 0.2983, 0.4421, 0.2789, 0.4232, 0.2678, 0.3928, 0.2787, 0.3911, 0.2907, 0.4192, 0.3584, 0.5379, 0.3372, 0.5768, 0.3288, 0.5694, 0.3484, 0.5317, 0.6425, 0.4474, 0.6377, 0.4485, 0.6331, 0.4376, 0.6376, 0.4357, 0.5036, 0.4241, 0.5078, 0.4268, 0.503, 0.4377, 0.4985, 0.4357, 0.3792, 0.4957, 0.3584, 0.5379, 0.3484, 0.5317, 0.3688, 0.4899, 0.3146, 0.4447, 0.3065, 0.4861, 0.2967, 0.4813, 0.2983, 0.4421, 0.2983, 0.4421, 0.2967, 0.4813, 0.2839, 0.4781, 0.2847, 0.4422, 0.3466, 0.4719, 0.3312, 0.5145, 0.3227, 0.5044, 0.3354, 0.4614, 0.3244, 0.4511, 0.3139, 0.494, 0.3065, 0.4861, 0.3146, 0.4447, 0.3688, 0.4899, 0.3484, 0.5317, 0.3392, 0.5236, 0.3568, 0.4823, 0.3354, 0.4614, 0.3227, 0.5044, 0.3139, 0.494, 0.3244, 0.4511, 0.1323, 0.4145, 0.1839, 0.4162, 0.1817, 0.4639, 0.1324, 0.4634, 0.3457, 0.2677, 0.3457, 0.2547, 0.4229, 0.2546, 0.4229, 0.2677, 0.4229, 0.2677, 0.4229, 0.2546, 0.5001, 0.2545, 0.5001, 0.2675, 0.3759, 0.1255, 0.5001, 0.1248, 0.5, 0.1379, 0.3735, 0.1384, 0.5697, 0.1944, 0.5698, 0.1974, 0.5567, 0.1975, 0.5567, 0.1945, 0.3078, 0.5415, 0.2872, 0.5623, 0.2847, 0.5489, 0.3003, 0.5302, 0.2872, 0.5623, 0.2713, 0.5643, 0.2745, 0.5521, 0.2847, 0.5489, 0.2584, 0.7499, 0.2585, 0.7982, 0.1954, 0.7625, 0.1979, 0.7501, 0.2574, 0.5117, 0.2569, 0.4643, 0.2633, 0.4642, 0.264, 0.5116, 0.1839, 0.4162, 0.2302, 0.4177, 0.2291, 0.4643, 0.1817, 0.4639, 0.2302, 0.4177, 0.2563, 0.4182, 0.2569, 0.4643, 0.2291, 0.4643, 0.3227, 0.5044, 0.3078, 0.5415, 0.3003, 0.5302, 0.3139, 0.494, 0.3354, 0.4614, 0.3244, 0.4511, 0.3473, 0.4311, 0.3525, 0.4406, 0.5931, 0.3935, 0.5915, 0.3981, 0.5798, 0.3962, 0.5806, 0.3914, 0.3568, 0.4823, 0.3392, 0.5236, 0.3312, 0.5145, 0.3466, 0.4719, 0.1323, 0.3933, 0.1615, 0.3951, 0.1854, 0.3969, 0.1323, 0.3938, 0.3456, 0.3024, 0.3456, 0.285, 0.4229, 0.2839, 0.4229, 0.3, 0.5998, 0.1943, 0.5998, 0.1973, 0.5848, 0.1974, 0.5848, 0.1944, 0.4229, 0.3, 0.4229, 0.2839, 0.5002, 0.2826, 0.5002, 0.2976, 0.2922, 0.5881, 0.2652, 0.598, 0.2659, 0.5822, 0.2896, 0.5746, 0.3729, 0.09185, 0.5005, 0.09483, 0.5003, 0.1098, 0.3785, 0.1066, 0.209, 0.3979, 0.2558, 0.4006, 0.2313, 0.3996, 0.1615, 0.3951, 0.209, 0.3979, 0.2313, 0.3996, 0.1854, 0.3969, 0.3194, 0.5607, 0.2922, 0.5881, 0.2896, 0.5746, 0.314, 0.5514, 0.3392, 0.5236, 0.3194, 0.5607, 0.314, 0.5514, 0.3312, 0.5145, 0.3568, 0.4823, 0.3466, 0.4719, 0.3546, 0.4514, 0.3579, 0.4621, 0.6154, 0.4055, 0.6124, 0.4094, 0.602, 0.4038, 0.6043, 0.3995, 0.2587, 0.8466, 0.2587, 0.8659, 0.1859, 0.7856, 0.193, 0.775, 0.2563, 0.4182, 0.2558, 0.4006, 0.2619, 0.4004, 0.2624, 0.4181, 0.2093, 0.3903, 0.2558, 0.39, 0.2558, 0.4006, 0.209, 0.3979, 0.1859, 0.7856, 0.2587, 0.8659, 0.1789, 0.7962])
me_cube.materials.append(mat_material_001)
me_cube.use_remesh_preserve_volume = False
me_cube.use_remesh_preserve_attributes = False
me_cube.use_mirror_vertex_groups = False
me_cube.update()

# ---- objects
ob_cube = bpy.data.objects.new('Cube', me_cube)

# ---- transforms, parenting, visibility, modifiers, constraints
ob_cube.location = (0.0, 0.0, 0.0)
ob_cube.lock_rotations_4d = False
ob_cube.empty_display_type = 'ARROWS'
ob_cube.lineart.crease_threshold = 0.0

# ---- collection membership
col_collection_1.objects.link(ob_cube)

# ---- scene / render settings (as saved in the file)
scene.frame_start = 1; scene.frame_end = 250; scene.frame_set(1)
scene.render.engine = 'CYCLES'
scene.render.resolution_percentage = 50
scene.render.dither_intensity = 0.0
scene.cycles.use_denoising = False
scene.cycles.samples = 128
scene.cycles.sampling_pattern = 'TABULATED_SOBOL'
scene.cycles.light_sampling_threshold = 0.0
scene.cycles.use_adaptive_sampling = False
scene.cycles.use_light_tree = False
scene.cycles.blur_glossy = 0.0
scene.cycles.sample_clamp_indirect = 0.0
scene.view_settings.view_transform = 'Standard'
bpy.context.view_layer.update()

# ---- added for rendering (the .blend has no active camera and no usable light): camera, sun
cam_auto = bpy.data.cameras.new('AutoCamera')
cam_auto.lens = 50.0
cam_auto.sensor_width = 36.0
cam_auto.clip_end = 1000.0
ob_auto_camera = bpy.data.objects.new('AutoCamera', cam_auto)
scene.collection.objects.link(ob_auto_camera)
ob_auto_camera.location = (1.083, -1.2996, 1.17294)
ob_auto_camera.rotation_euler = (1.09748, -7.21219e-08, 0.694738)
scene.camera = ob_auto_camera
light_auto_sun = bpy.data.lights.new('AutoSun', 'SUN')
light_auto_sun.energy = 3.0
light_auto_sun.angle = 0.0523599
ob_auto_sun = bpy.data.objects.new('AutoSun', light_auto_sun)
scene.collection.objects.link(ob_auto_sun)
ob_auto_sun.rotation_euler = (0.872665, 0.174533, 0.523599)
bpy.context.view_layer.update()
